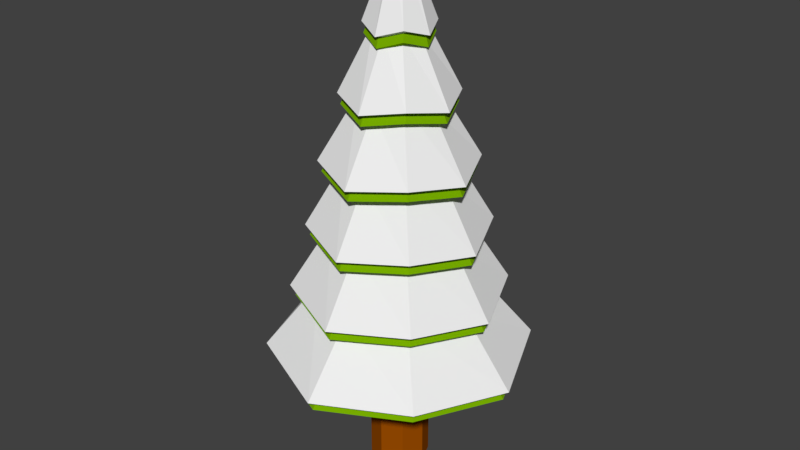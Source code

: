 # Source: Sapin_hiver.blend  (saved by Blender 2.78.0; exported with 4.5.12 LTS)
import bpy
from mathutils import Matrix  # noqa: F401  (used for matrix-valued properties, if any)

bpy.ops.wm.read_factory_settings(use_empty=True)
scene = bpy.context.scene
scene.name = 'Scene'

# ---- collections
col_collection_1 = bpy.data.collections.new('Collection 1'); scene.collection.children.link(col_collection_1)

# ---- materials (node trees are filled in below, after node groups)
mat_sapinvert_hiver = bpy.data.materials.new('SapinVert_hiver')
mat_sapinvert_hiver.alpha_threshold = 0.0
mat_sapinvert_hiver.diffuse_color = (0.1845, 0.4125, 0.0, 1.0)
mat_sapinvert_hiver.roughness = 0.5
mat_tronc = bpy.data.materials.new('Tronc')
mat_tronc.alpha_threshold = 0.0
mat_tronc.diffuse_color = (0.3343, 0.07407, 0.0, 1.0)
mat_tronc.roughness = 0.5
mat_neige = bpy.data.materials.new('Neige')
mat_neige.alpha_threshold = 0.0
mat_neige.roughness = 0.5

# ---- material node trees
mat_sapinvert_hiver.use_nodes = True; mat_sapinvert_hiver.node_tree.nodes.clear()
_N = mat_sapinvert_hiver.node_tree.nodes; _L = mat_sapinvert_hiver.node_tree.links
n0 = _N.new('ShaderNodeOutputMaterial'); n0.name = 'Material Output'; n0.location = (300, 300)
n1 = _N.new('ShaderNodeBsdfDiffuse'); n1.name = 'Diffuse BSDF'; n1.location = (10, 300)
n1.inputs[0].default_value = (0.1855, 0.4109, 0.0, 1.0)
_L.new(n1.outputs[0], n0.inputs[0])
n0.is_active_output = True
mat_tronc.use_nodes = True; mat_tronc.node_tree.nodes.clear()
_N = mat_tronc.node_tree.nodes; _L = mat_tronc.node_tree.links
n0 = _N.new('ShaderNodeOutputMaterial'); n0.name = 'Material Output'; n0.location = (300, 300)
n1 = _N.new('ShaderNodeBsdfDiffuse'); n1.name = 'Diffuse BSDF'; n1.location = (10, 300)
n1.inputs[0].default_value = (0.3325, 0.07421, 0.0, 1.0)
_L.new(n1.outputs[0], n0.inputs[0])
n0.is_active_output = True
mat_neige.use_nodes = True; mat_neige.node_tree.nodes.clear()
_N = mat_neige.node_tree.nodes; _L = mat_neige.node_tree.links
n0 = _N.new('ShaderNodeOutputMaterial'); n0.name = 'Material Output'; n0.location = (300, 300)
n1 = _N.new('ShaderNodeBsdfDiffuse'); n1.name = 'Diffuse BSDF'; n1.location = (10, 300)
n1.inputs[0].default_value = (0.8689, 0.8689, 0.8689, 1.0)
_L.new(n1.outputs[0], n0.inputs[0])
n0.is_active_output = True

# ---- world
world_world = bpy.data.worlds.new('World'); scene.world = world_world
world_world.color = (0.05088, 0.05088, 0.05088)
world_world.use_sun_shadow = False
world_world.sun_shadow_jitter_overblur = 0.0
world_world.cycles.sampling_method = 'MANUAL'

# ---- meshes
me_sapin = bpy.data.meshes.new('Sapin')
me_sapin.from_pydata([(5.639e-09, -5.639e-09, 3.208), (-1.201e-08, 1.201e-08, 11.69), (5.639e-09, 2.851, 2.743), (-1.201e-08, 0.1861, 11.69), (2.016, 2.016, 2.909), (0.1316, 0.1316, 11.69), (2.851, -1.303e-07, 2.743), (0.1861, 3.878e-09, 11.69), (2.016, -2.016, 2.909), (0.1316, -0.1316, 11.69), (-2.436e-07, -2.851, 2.743), (-2.828e-08, -0.1861, 11.69), (-2.016, -2.016, 2.909), (-0.1316, -0.1316, 11.69), (-2.851, 2.836e-08, 2.743), (-0.1861, 1.423e-08, 11.69), (-2.016, 2.016, 2.909), (-0.1316, 0.1316, 11.69), (-2.002e-09, 1.698, 4.207), (-4.004e-09, 1.395, 5.671), (-6.006e-09, 1.093, 7.135), (-8.009e-09, 0.7907, 8.599), (-1.001e-08, 0.4884, 10.06), (0.3454, 0.3454, 10.23), (0.5591, 0.5591, 8.766), (0.7729, 0.7729, 7.301), (0.9867, 0.9867, 5.837), (1.2, 1.2, 4.373), (0.4884, -1.134e-08, 10.06), (0.7907, -2.656e-08, 8.599), (1.093, -4.177e-08, 7.135), (1.395, -5.699e-08, 5.671), (1.698, -7.221e-08, 4.207), (0.3454, -0.3454, 10.06), (0.5591, -0.5591, 8.766), (0.7729, -0.7729, 7.301), (0.9867, -0.9867, 5.837), (1.2, -1.2, 4.373), (-5.271e-08, -0.4884, 10.06), (-7.714e-08, -0.7907, 8.599), (-1.016e-07, -1.093, 7.135), (-1.26e-07, -1.395, 5.671), (-1.504e-07, -1.698, 4.207), (-0.3454, -0.3454, 10.23), (-0.5591, -0.5591, 8.766), (-0.7729, -0.7729, 7.301), (-0.9867, -0.9867, 5.837), (-1.2, -1.2, 4.373), (-0.4884, 1.584e-08, 10.23), (-0.7907, 1.744e-08, 8.766), (-1.093, 1.904e-08, 7.301), (-1.395, 2.064e-08, 5.837), (-1.698, 2.225e-08, 4.373), (-0.3454, 0.3454, 10.23), (-0.5591, 0.5591, 8.766), (-0.7729, 0.7729, 7.301), (-0.9867, 0.9867, 5.837), (-1.2, 1.2, 4.373), (-9.455e-09, 0.7216, 10.06), (0.5102, 0.5102, 10.23), (0.7216, -1.497e-08, 10.06), (0.5102, -0.5102, 10.23), (-7.254e-08, -0.7216, 10.06), (-0.5102, -0.5102, 10.23), (-0.7216, 2.517e-08, 10.06), (-0.5102, 0.5102, 10.23), (7.486e-09, 1.21, 8.599), (0.8554, 0.8554, 8.766), (1.21, -4.063e-08, 8.599), (0.8554, -0.8554, 8.766), (-9.827e-08, -1.21, 8.599), (-0.8554, -0.8554, 8.766), (-1.21, 2.668e-08, 8.599), (-0.8554, 0.8554, 8.766), (5.821e-09, 1.636, 7.135), (1.157, 1.157, 7.301), (1.636, -6.624e-08, 7.135), (1.157, -1.157, 7.301), (-1.372e-07, -1.636, 7.135), (-1.157, -1.157, 7.301), (-1.636, 2.48e-08, 7.135), (-1.157, 1.157, 7.301), (2.851e-08, 1.927, 5.671), (1.362, 1.362, 5.837), (1.927, -7.585e-08, 5.671), (1.362, -1.362, 5.837), (-1.399e-07, -1.927, 5.671), (-1.362, -1.362, 5.837), (-1.927, 3.134e-08, 5.671), (-1.362, 1.362, 5.837), (2.856e-08, 2.291, 4.207), (1.62, 1.62, 4.373), (2.291, -1.027e-07, 4.207), (1.62, -1.62, 4.373), (-1.718e-07, -2.291, 4.207), (-1.62, -1.62, 4.373), (-2.291, 2.482e-08, 4.207), (-1.62, 1.62, 4.373), (-6.926e-08, 0.672, 0.0), (-6.926e-08, 0.672, 3.413), (0.4752, 0.4752, 0.0), (0.4752, 0.4752, 3.413), (0.672, -2.14e-08, 0.0), (0.672, -2.14e-08, 3.413), (0.4752, -0.4752, 0.0), (0.4752, -0.4752, 3.413), (-1.28e-07, -0.672, 0.0), (-1.28e-07, -0.672, 3.413), (-0.4752, -0.4752, 0.0), (-0.4752, -0.4752, 3.413), (-0.672, 1.599e-08, 0.0), (-0.672, 1.599e-08, 3.413), (-0.4752, 0.4752, 0.0), (-0.4752, 0.4752, 3.413), (6.928e-09, -5.96e-09, 3.449), (-1.155e-08, 1.252e-08, 11.93), (6.928e-09, 2.985, 2.983), (-1.155e-08, 0.1948, 11.93), (2.111, 2.111, 3.15), (0.1378, 0.1378, 11.93), (2.985, -1.364e-07, 2.983), (0.1948, 4.002e-09, 11.93), (2.111, -2.111, 3.15), (0.1378, -0.1378, 11.93), (-2.54e-07, -2.985, 2.983), (-2.858e-08, -0.1948, 11.93), (-2.111, -2.111, 3.15), (-0.1378, -0.1378, 11.93), (-2.985, 2.963e-08, 2.983), (-0.1948, 1.484e-08, 11.93), (-2.111, 2.111, 3.15), (-0.1378, 0.1378, 11.93), (-1.071e-09, 1.777, 4.448), (-3.167e-09, 1.461, 5.912), (-5.263e-09, 1.144, 7.376), (-7.359e-09, 0.8277, 8.84), (-9.455e-09, 0.5113, 10.3), (0.3615, 0.3615, 10.47), (0.5853, 0.5853, 9.006), (0.8091, 0.8091, 7.542), (1.033, 1.033, 6.078), (1.257, 1.257, 4.614), (0.5113, -1.193e-08, 10.3), (0.8277, -2.786e-08, 8.84), (1.144, -4.378e-08, 7.376), (1.461, -5.971e-08, 5.912), (1.777, -7.564e-08, 4.448), (0.3615, -0.3615, 10.3), (0.5853, -0.5853, 9.006), (0.8091, -0.8091, 7.542), (1.033, -1.033, 6.078), (1.257, -1.257, 4.614), (-5.415e-08, -0.5113, 10.3), (-7.972e-08, -0.8277, 8.84), (-1.053e-07, -1.144, 7.376), (-1.309e-07, -1.461, 5.912), (-1.564e-07, -1.777, 4.448), (-0.3615, -0.3615, 10.47), (-0.5853, -0.5853, 9.006), (-0.8091, -0.8091, 7.542), (-1.033, -1.033, 6.078), (-1.257, -1.257, 4.614), (-0.5113, 1.652e-08, 10.47), (-0.8277, 1.82e-08, 9.006), (-1.144, 1.988e-08, 7.542), (-1.461, 2.155e-08, 6.078), (-1.777, 2.323e-08, 4.614), (-0.3615, 0.3615, 10.47), (-0.5853, 0.5853, 9.006), (-0.8091, 0.8091, 7.542), (-1.033, 1.033, 6.078), (-1.257, 1.257, 4.614), (-8.872e-09, 0.7553, 10.3), (0.5341, 0.5341, 10.47), (0.7553, -1.573e-08, 10.3), (0.5341, -0.5341, 10.47), (-7.491e-08, -0.7553, 10.3), (-0.5341, -0.5341, 10.47), (-0.7553, 2.629e-08, 10.3), (-0.5341, 0.5341, 10.47), (8.861e-09, 1.266, 8.84), (0.8954, 0.8954, 9.006), (1.266, -4.258e-08, 8.84), (0.8954, -0.8954, 9.006), (-1.018e-07, -1.266, 8.84), (-0.8954, -0.8954, 9.006), (-1.266, 2.787e-08, 8.84), (-0.8954, 0.8954, 9.006), (7.118e-09, 1.713, 7.376), (1.211, 1.211, 7.542), (1.713, -6.939e-08, 7.376), (1.211, -1.211, 7.542), (-1.426e-07, -1.713, 7.376), (-1.211, -1.211, 7.542), (-1.713, 2.591e-08, 7.376), (-1.211, 1.211, 7.542), (3.087e-08, 2.017, 5.912), (1.426, 1.426, 6.078), (2.017, -7.946e-08, 5.912), (1.426, -1.426, 6.078), (-1.454e-07, -2.017, 5.912), (-1.426, -1.426, 6.078), (-2.017, 3.275e-08, 5.912), (-1.426, 1.426, 6.078), (3.092e-08, 2.398, 4.448), (1.696, 1.696, 4.614), (2.398, -1.075e-07, 4.448), (1.696, -1.696, 4.614), (-1.788e-07, -2.398, 4.448), (-1.696, -1.696, 4.614), (-2.398, 2.592e-08, 4.448), (-1.696, 1.696, 4.614)], [], [(0, 2, 4), (1, 5, 3), (58, 3, 5, 59), (0, 4, 6), (1, 7, 5), (59, 5, 7, 60), (0, 6, 8), (1, 9, 7), (60, 7, 9, 61), (0, 8, 10), (1, 11, 9), (61, 9, 11, 62), (0, 10, 12), (1, 13, 11), (62, 11, 13, 63), (0, 12, 14), (1, 15, 13), (63, 13, 15, 64), (0, 14, 16), (1, 17, 15), (64, 15, 17, 65), (0, 16, 2), (1, 3, 17), (65, 17, 3, 58), (16, 57, 18, 2), (97, 56, 19, 90), (89, 55, 20, 82), (81, 54, 21, 74), (73, 53, 22, 66), (14, 52, 57, 16), (96, 51, 56, 97), (88, 50, 55, 89), (80, 49, 54, 81), (72, 48, 53, 73), (12, 47, 52, 14), (95, 46, 51, 96), (87, 45, 50, 88), (79, 44, 49, 80), (71, 43, 48, 72), (10, 42, 47, 12), (94, 41, 46, 95), (86, 40, 45, 87), (78, 39, 44, 79), (70, 38, 43, 71), (8, 37, 42, 10), (93, 36, 41, 94), (85, 35, 40, 86), (77, 34, 39, 78), (69, 33, 38, 70), (6, 32, 37, 8), (92, 31, 36, 93), (84, 30, 35, 85), (76, 29, 34, 77), (68, 28, 33, 69), (4, 27, 32, 6), (91, 26, 31, 92), (83, 25, 30, 84), (75, 24, 29, 76), (67, 23, 28, 68), (2, 18, 27, 4), (90, 19, 26, 91), (82, 20, 25, 83), (74, 21, 24, 75), (66, 22, 23, 67), (53, 65, 58, 22), (48, 64, 65, 53), (43, 63, 64, 48), (38, 62, 63, 43), (33, 61, 62, 38), (28, 60, 61, 33), (23, 59, 60, 28), (22, 58, 59, 23), (21, 66, 67, 24), (24, 67, 68, 29), (29, 68, 69, 34), (34, 69, 70, 39), (39, 70, 71, 44), (44, 71, 72, 49), (49, 72, 73, 54), (54, 73, 66, 21), (20, 74, 75, 25), (25, 75, 76, 30), (30, 76, 77, 35), (35, 77, 78, 40), (40, 78, 79, 45), (45, 79, 80, 50), (50, 80, 81, 55), (55, 81, 74, 20), (19, 82, 83, 26), (26, 83, 84, 31), (31, 84, 85, 36), (36, 85, 86, 41), (41, 86, 87, 46), (46, 87, 88, 51), (51, 88, 89, 56), (56, 89, 82, 19), (18, 90, 91, 27), (27, 91, 92, 32), (32, 92, 93, 37), (37, 93, 94, 42), (42, 94, 95, 47), (47, 95, 96, 52), (52, 96, 97, 57), (57, 97, 90, 18), (98, 99, 101, 100), (100, 101, 103, 102), (102, 103, 105, 104), (104, 105, 107, 106), (106, 107, 109, 108), (108, 109, 111, 110), (110, 111, 113, 112), (112, 113, 99, 98), (114, 116, 118), (115, 119, 117), (172, 117, 119, 173), (114, 118, 120), (115, 121, 119), (173, 119, 121, 174), (114, 120, 122), (115, 123, 121), (174, 121, 123, 175), (114, 122, 124), (115, 125, 123), (175, 123, 125, 176), (114, 124, 126), (115, 127, 125), (176, 125, 127, 177), (114, 126, 128), (115, 129, 127), (177, 127, 129, 178), (114, 128, 130), (115, 131, 129), (178, 129, 131, 179), (114, 130, 116), (115, 117, 131), (179, 131, 117, 172), (130, 171, 132, 116), (211, 170, 133, 204), (203, 169, 134, 196), (195, 168, 135, 188), (187, 167, 136, 180), (128, 166, 171, 130), (210, 165, 170, 211), (202, 164, 169, 203), (194, 163, 168, 195), (186, 162, 167, 187), (126, 161, 166, 128), (209, 160, 165, 210), (201, 159, 164, 202), (193, 158, 163, 194), (185, 157, 162, 186), (124, 156, 161, 126), (208, 155, 160, 209), (200, 154, 159, 201), (192, 153, 158, 193), (184, 152, 157, 185), (122, 151, 156, 124), (207, 150, 155, 208), (199, 149, 154, 200), (191, 148, 153, 192), (183, 147, 152, 184), (120, 146, 151, 122), (206, 145, 150, 207), (198, 144, 149, 199), (190, 143, 148, 191), (182, 142, 147, 183), (118, 141, 146, 120), (205, 140, 145, 206), (197, 139, 144, 198), (189, 138, 143, 190), (181, 137, 142, 182), (116, 132, 141, 118), (204, 133, 140, 205), (196, 134, 139, 197), (188, 135, 138, 189), (180, 136, 137, 181), (167, 179, 172, 136), (162, 178, 179, 167), (157, 177, 178, 162), (152, 176, 177, 157), (147, 175, 176, 152), (142, 174, 175, 147), (137, 173, 174, 142), (136, 172, 173, 137), (135, 180, 181, 138), (138, 181, 182, 143), (143, 182, 183, 148), (148, 183, 184, 153), (153, 184, 185, 158), (158, 185, 186, 163), (163, 186, 187, 168), (168, 187, 180, 135), (134, 188, 189, 139), (139, 189, 190, 144), (144, 190, 191, 149), (149, 191, 192, 154), (154, 192, 193, 159), (159, 193, 194, 164), (164, 194, 195, 169), (169, 195, 188, 134), (133, 196, 197, 140), (140, 197, 198, 145), (145, 198, 199, 150), (150, 199, 200, 155), (155, 200, 201, 160), (160, 201, 202, 165), (165, 202, 203, 170), (170, 203, 196, 133), (132, 204, 205, 141), (141, 205, 206, 146), (146, 206, 207, 151), (151, 207, 208, 156), (156, 208, 209, 161), (161, 209, 210, 166), (166, 210, 211, 171), (171, 211, 204, 132)])
me_sapin.polygons.foreach_set('material_index', [0, 0, 0, 0, 0, 0, 0, 0, 0, 0, 0, 0, 0, 0, 0, 0, 0, 0, 0, 0, 0, 0, 0, 0, 0, 0, 0, 0, 0, 0, 0, 0, 0, 0, 0, 0, 0, 0, 0, 0, 0, 0, 0, 0, 0, 0, 0, 0, 0, 0, 0, 0, 0, 0, 0, 0, 0, 0, 0, 0, 0, 0, 0, 0, 0, 0, 0, 0, 0, 0, 0, 0, 0, 0, 0, 0, 0, 0, 0, 0, 0, 0, 0, 0, 0, 0, 0, 0, 0, 0, 0, 0, 0, 0, 0, 0, 0, 0, 0, 0, 0, 0, 0, 0, 1, 1, 1, 1, 1, 1, 1, 1, 2, 2, 2, 2, 2, 2, 2, 2, 2, 2, 2, 2, 2, 2, 2, 2, 2, 2, 2, 2, 2, 2, 2, 2, 2, 2, 2, 2, 2, 2, 2, 2, 2, 2, 2, 2, 2, 2, 2, 2, 2, 2, 2, 2, 2, 2, 2, 2, 2, 2, 2, 2, 2, 2, 2, 2, 2, 2, 2, 2, 2, 2, 2, 2, 2, 2, 2, 2, 2, 2, 2, 2, 2, 2, 2, 2, 2, 2, 2, 2, 2, 2, 2, 2, 2, 2, 2, 2, 2, 2, 2, 2, 2, 2, 2, 2, 2, 2, 2, 2, 2, 2, 2, 2])
me_sapin.materials.append(mat_sapinvert_hiver)
me_sapin.materials.append(mat_tronc)
me_sapin.materials.append(mat_neige)
me_sapin.use_remesh_preserve_volume = False
me_sapin.use_remesh_preserve_attributes = False
me_sapin.use_mirror_vertex_groups = False
me_sapin.update()

# ---- objects
ob_sapin = bpy.data.objects.new('Sapin', me_sapin)

# ---- transforms, parenting, visibility, modifiers, constraints
ob_sapin.location = (0.0, 0.0, 0.0)
ob_sapin.lineart.crease_threshold = 0.0

# ---- collection membership
col_collection_1.objects.link(ob_sapin)

# ---- scene / render settings (as saved in the file)
scene.frame_start = 1; scene.frame_end = 250; scene.frame_set(8)
scene.render.engine = 'CYCLES'
scene.render.resolution_percentage = 50
scene.render.dither_intensity = 0.0
scene.cycles.use_denoising = False
scene.cycles.samples = 128
scene.cycles.sampling_pattern = 'TABULATED_SOBOL'
scene.cycles.light_sampling_threshold = 0.0
scene.cycles.use_adaptive_sampling = False
scene.cycles.use_light_tree = False
scene.cycles.blur_glossy = 0.0
scene.cycles.sample_clamp_indirect = 0.0
scene.view_settings.view_transform = 'Standard'
bpy.context.view_layer.update()

# ---- added for rendering (the .blend has no active camera and no usable light): camera, sun
cam_auto = bpy.data.cameras.new('AutoCamera')
cam_auto.lens = 50.0
cam_auto.sensor_width = 36.0
cam_auto.clip_end = 1000.0
ob_auto_camera = bpy.data.objects.new('AutoCamera', cam_auto)
scene.collection.objects.link(ob_auto_camera)
ob_auto_camera.location = (13.5255, -16.2306, 16.7875)
ob_auto_camera.rotation_euler = (1.09748, -7.21219e-08, 0.694738)
scene.camera = ob_auto_camera
light_auto_sun = bpy.data.lights.new('AutoSun', 'SUN')
light_auto_sun.energy = 3.0
light_auto_sun.angle = 0.0523599
ob_auto_sun = bpy.data.objects.new('AutoSun', light_auto_sun)
scene.collection.objects.link(ob_auto_sun)
ob_auto_sun.rotation_euler = (0.872665, 0.174533, 0.523599)
bpy.context.view_layer.update()
